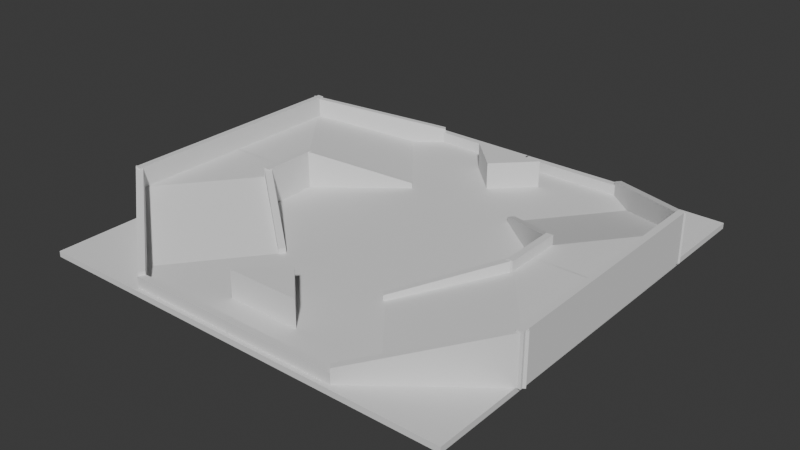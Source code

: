 # Source: test_stage.blend  (saved by Blender 4.5.87; exported with 4.5.12 LTS)
import bpy
from mathutils import Matrix  # noqa: F401  (used for matrix-valued properties, if any)

bpy.ops.wm.read_factory_settings(use_empty=True)
scene = bpy.context.scene
scene.name = 'Scene'

# ---- collections
col_collection = bpy.data.collections.new('Collection'); scene.collection.children.link(col_collection)

# ---- world
world_world = bpy.data.worlds.new('World'); scene.world = world_world
world_world.use_nodes = True; world_world.node_tree.nodes.clear()
_N = world_world.node_tree.nodes; _L = world_world.node_tree.links
n0 = _N.new('ShaderNodeOutputWorld'); n0.name = 'World Output'; n0.location = (200, 100)
n1 = _N.new('ShaderNodeBackground'); n1.name = 'Background'; n1.location = (-200, 100)
n1.inputs[0].default_value = (0.05088, 0.05088, 0.05088, 1.0)
_L.new(n1.outputs[0], n0.inputs[0])
n0.is_active_output = True
world_world.color = (0.05088, 0.05088, 0.05088)
world_world.sun_shadow_jitter_overblur = 0.0

# ---- meshes
me_cube_002 = bpy.data.meshes.new('Cube.002')
me_cube_002.from_pydata([(-1.0, -1.0, -1.0), (-1.0, -1.0, 1.0), (-1.0, 1.0, -1.0), (-1.0, 1.0, 1.0), (1.0, -1.0, -1.0), (1.0, -1.0, 1.0), (1.0, 1.0, -1.0), (1.0, 1.0, 1.0)], [], [(0, 1, 3, 2), (2, 3, 7, 6), (6, 7, 5, 4), (4, 5, 1, 0), (2, 6, 4, 0), (7, 3, 1, 5)])
_uv = me_cube_002.uv_layers.new(name='UVMap')
_uv.uv.foreach_set('vector', [0.375, 0.0, 0.625, 0.0, 0.625, 0.25, 0.375, 0.25, 0.375, 0.25, 0.625, 0.25, 0.625, 0.5, 0.375, 0.5, 0.375, 0.5, 0.625, 0.5, 0.625, 0.75, 0.375, 0.75, 0.375, 0.75, 0.625, 0.75, 0.625, 1.0, 0.375, 1.0, 0.125, 0.5, 0.375, 0.5, 0.375, 0.75, 0.125, 0.75, 0.625, 0.5, 0.875, 0.5, 0.875, 0.75, 0.625, 0.75])
me_cube_002.update()
me_cube_003 = bpy.data.meshes.new('Cube.003')
me_cube_003.from_pydata([(-0.9865, -0.3993, -1.0), (-0.9865, -0.3993, 0.9967), (1.0, -1.65, -1.0), (1.0, -1.65, 1.0), (-3.246, -1.296, -1.0), (-1.259, -2.547, -1.0), (-0.9903, 0.0006745, -1.0), (-0.9903, 0.0006746, 0.9967), (1.006, 0.005489, -1.0), (1.006, 0.005489, 1.0), (-0.9865, 0.3993, -1.0), (-0.9865, 0.3993, 0.9967), (1.0, 1.65, -1.0), (1.0, 1.65, 1.0), (-3.246, 1.296, -1.0), (-1.259, 2.547, -1.0), (-0.9903, -0.0006745, -1.0), (-0.9903, -0.0006746, 0.9967), (1.006, -0.005489, -1.0), (1.006, -0.005489, 1.0)], [], [(3, 1, 4, 5), (8, 9, 3, 2), (1, 0, 4), (6, 8, 2, 0), (9, 7, 1, 3), (0, 2, 5, 4), (2, 3, 5), (0, 1, 7, 6), (13, 15, 14, 11), (18, 12, 13, 19), (11, 14, 10), (16, 10, 12, 18), (19, 13, 11, 17), (10, 14, 15, 12), (12, 15, 13), (10, 16, 17, 11)])
_uv = me_cube_003.uv_layers.new(name='UVMap')
_uv.uv.foreach_set('vector', [0.625, 0.75, 0.875, 0.75, 0.8755, 0.75, 0.375, 0.75, 0.375, 0.6045, 0.625, 0.6045, 0.625, 0.75, 0.375, 0.75, 0.625, 0.0, 0.375, 0.0, 0.375, 0.0, 0.125, 0.625, 0.375, 0.6045, 0.375, 0.75, 0.125, 0.75, 0.625, 0.6045, 0.875, 0.625, 0.875, 0.75, 0.625, 0.75, 0.125, 0.75, 0.375, 0.75, 0.375, 0.75, 0.125, 0.75, 0.375, 0.75, 0.625, 0.75, 0.375, 0.75, 0.375, 0.0, 0.625, 0.0, 0.625, 0.125, 0.375, 0.125, 0.625, 0.75, 0.375, 0.75, 0.8755, 0.75, 0.875, 0.75, 0.375, 0.6045, 0.375, 0.75, 0.625, 0.75, 0.625, 0.6045, 0.625, 0.0, 0.375, 0.0, 0.375, 0.0, 0.125, 0.625, 0.125, 0.75, 0.375, 0.75, 0.375, 0.6045, 0.625, 0.6045, 0.625, 0.75, 0.875, 0.75, 0.875, 0.625, 0.125, 0.75, 0.125, 0.75, 0.375, 0.75, 0.375, 0.75, 0.375, 0.75, 0.375, 0.75, 0.625, 0.75, 0.375, 0.0, 0.375, 0.125, 0.625, 0.125, 0.625, 0.0])
me_cube_003.update()
me_cube_006 = bpy.data.meshes.new('Cube.006')
me_cube_006.from_pydata([(-0.9865, -0.3993, -1.0), (-0.9865, -0.3993, 0.9967), (1.0, -1.65, -1.0), (1.0, -1.65, 1.0), (-3.246, -1.296, -1.0), (-1.259, -2.547, -1.0), (-0.9903, 0.0006745, -1.0), (-0.9903, 0.0006746, 0.9967), (1.006, 0.005489, -1.0), (1.006, 0.005489, 1.0), (-0.9865, 0.3993, -1.0), (-0.9865, 0.3993, 0.9967), (1.0, 1.65, -1.0), (1.0, 1.65, 1.0), (-3.246, 1.296, -1.0), (-1.259, 2.547, -1.0), (-0.9903, -0.0006745, -1.0), (-0.9903, -0.0006746, 0.9967), (1.006, -0.005489, -1.0), (1.006, -0.005489, 1.0)], [], [(3, 1, 4, 5), (8, 9, 3, 2), (1, 0, 4), (6, 8, 2, 0), (9, 7, 1, 3), (0, 2, 5, 4), (2, 3, 5), (0, 1, 7, 6), (13, 15, 14, 11), (18, 12, 13, 19), (11, 14, 10), (16, 10, 12, 18), (19, 13, 11, 17), (10, 14, 15, 12), (12, 15, 13), (10, 16, 17, 11)])
_uv = me_cube_006.uv_layers.new(name='UVMap')
_uv.uv.foreach_set('vector', [0.625, 0.75, 0.875, 0.75, 0.8755, 0.75, 0.375, 0.75, 0.375, 0.6045, 0.625, 0.6045, 0.625, 0.75, 0.375, 0.75, 0.625, 0.0, 0.375, 0.0, 0.375, 0.0, 0.125, 0.625, 0.375, 0.6045, 0.375, 0.75, 0.125, 0.75, 0.625, 0.6045, 0.875, 0.625, 0.875, 0.75, 0.625, 0.75, 0.125, 0.75, 0.375, 0.75, 0.375, 0.75, 0.125, 0.75, 0.375, 0.75, 0.625, 0.75, 0.375, 0.75, 0.375, 0.0, 0.625, 0.0, 0.625, 0.125, 0.375, 0.125, 0.625, 0.75, 0.375, 0.75, 0.8755, 0.75, 0.875, 0.75, 0.375, 0.6045, 0.375, 0.75, 0.625, 0.75, 0.625, 0.6045, 0.625, 0.0, 0.375, 0.0, 0.375, 0.0, 0.125, 0.625, 0.125, 0.75, 0.375, 0.75, 0.375, 0.6045, 0.625, 0.6045, 0.625, 0.75, 0.875, 0.75, 0.875, 0.625, 0.125, 0.75, 0.125, 0.75, 0.375, 0.75, 0.375, 0.75, 0.375, 0.75, 0.375, 0.75, 0.625, 0.75, 0.375, 0.0, 0.375, 0.125, 0.625, 0.125, 0.625, 0.0])
me_cube_006.update()
me_cube_015 = bpy.data.meshes.new('Cube.015')
me_cube_015.from_pydata([(0.2561, 72.64, -0.5138), (0.2561, 72.64, 3.339), (0.2604, 70.33, -0.5138), (0.2604, 70.33, 3.339), (-37.88, 72.66, -0.5138), (-37.88, 72.66, 3.339), (-37.88, 70.35, -0.5138), (-37.88, 70.35, 3.339), (-76.76, -41.82, -0.5138), (-76.76, -41.82, 16.7), (-75.29, -40.03, -0.5138), (-75.29, -40.03, 16.7), (-38.44, -73.18, -0.5138), (-38.44, -73.18, 4.616), (-36.97, -71.38, -0.5138), (-36.97, -71.38, 4.616), (-0.1056, -71.19, -0.5138), (-0.1056, -71.19, 3.339), (-0.1013, -73.5, -0.5138), (-0.1013, -73.5, 3.339), (-38.24, -71.18, -0.5138), (-38.24, -71.18, 3.339), (-38.24, -73.49, -0.5138), (-38.24, -73.49, 3.339), (-76.2, 43.6, -0.5138), (-76.2, 43.6, 16.7), (-73.88, 43.58, -0.5138), (-73.88, 43.58, 16.7), (-76.34, -42.21, -0.5138), (-76.34, -42.21, 16.7), (-74.02, -42.23, -0.5138), (-74.02, -42.23, 16.7), (-50.3, 10.24, -0.5138), (-50.3, 10.24, 12.87), (-47.98, 10.27, -0.5138), (-47.98, 10.27, 12.87), (-49.99, -10.48, -0.5138), (-49.99, -10.48, 12.87), (-47.68, -10.45, -0.5138), (-47.68, -10.45, 12.87), (-21.46, 32.52, -0.5138), (-21.46, 32.52, 1.345), (-20.03, 30.69, -0.5138), (-20.03, 30.69, 1.345), (-49.48, 10.31, -0.5138), (-49.48, 10.31, 12.87), (-48.06, 8.49, -0.5138), (-48.06, 8.49, 12.87), (-75.51, 40.41, -0.5138), (-75.51, 40.41, 16.7), (-76.93, 42.24, -0.5138), (-76.93, 42.24, 16.7), (-36.41, 70.79, -0.5138), (-36.41, 70.79, 4.616), (-37.83, 72.61, -0.5138), (-37.83, 72.61, 4.616), (-20.04, -30.87, -0.5138), (-20.04, -30.87, 1.345), (-21.48, -32.68, -0.5138), (-21.48, -32.68, 1.345), (-48.15, -8.771, -0.5138), (-48.15, -8.771, 12.87), (-49.6, -10.58, -0.5138), (-49.6, -10.58, 12.87), (76.54, 41.28, -0.5138), (76.54, 41.28, 16.7), (75.08, 39.48, -0.5138), (75.08, 39.48, 16.7), (38.05, 72.43, -0.5138), (38.05, 72.43, 4.616), (36.6, 70.63, -0.5138), (36.6, 70.63, 4.616), (-0.2688, 70.24, -0.5138), (-0.2688, 70.24, 3.339), (-0.2856, 72.55, -0.5138), (-0.2856, 72.55, 3.339), (37.87, 70.43, -0.5138), (37.87, 70.43, 3.339), (37.85, 72.74, -0.5138), (37.85, 72.74, 3.339), (76.44, -44.14, -0.5138), (76.44, -44.14, 16.7), (74.13, -44.14, -0.5138), (74.13, -44.14, 16.7), (76.12, 41.67, -0.5138), (76.12, 41.67, 16.7), (73.8, 41.67, -0.5138), (73.8, 41.67, 16.7), (50.2, -10.45, -0.5138), (50.2, -10.45, 12.87), (47.89, -10.46, -0.5138), (47.89, -10.46, 12.87), (50.1, 10.27, -0.5138), (50.1, 10.27, 12.87), (47.79, 10.26, -0.5138), (47.79, 10.26, 12.87), (21.64, -33.36, -0.5138), (21.64, -33.36, 1.345), (20.21, -31.54, -0.5138), (20.21, -31.54, 1.345), (49.55, -11.0, -0.5138), (49.55, -11.0, 12.87), (48.11, -9.184, -0.5138), (48.11, -9.184, 12.87), (75.74, -40.96, -0.5138), (75.74, -40.96, 16.7), (77.17, -42.78, -0.5138), (77.17, -42.78, 16.7), (36.8, -71.54, -0.5138), (36.8, -71.54, 4.616), (38.23, -73.36, -0.5138), (38.23, -73.36, 4.616), (20.28, 30.64, -0.5138), (20.28, 30.64, 1.345), (21.73, 32.44, -0.5138), (21.73, 32.44, 1.345), (48.32, 8.449, -0.5138), (48.32, 8.449, 12.87), (49.77, 10.25, -0.5138), (49.77, 10.25, 12.87), (0.1441, -73.6, -0.5138), (0.1441, -73.6, 3.339), (0.1274, -71.28, -0.5138), (0.1274, -71.28, 3.339), (38.28, -73.41, -0.5138), (38.28, -73.41, 3.339), (38.26, -71.09, -0.5138), (38.26, -71.09, 3.339)], [], [(0, 1, 3, 2), (2, 3, 7, 6), (6, 7, 5, 4), (4, 5, 1, 0), (2, 6, 4, 0), (7, 3, 1, 5), (8, 9, 11, 10), (10, 11, 15, 14), (14, 15, 13, 12), (12, 13, 9, 8), (10, 14, 12, 8), (15, 11, 9, 13), (16, 17, 19, 18), (18, 19, 23, 22), (22, 23, 21, 20), (20, 21, 17, 16), (18, 22, 20, 16), (23, 19, 17, 21), (24, 25, 27, 26), (26, 27, 31, 30), (30, 31, 29, 28), (28, 29, 25, 24), (26, 30, 28, 24), (31, 27, 25, 29), (32, 33, 35, 34), (34, 35, 39, 38), (38, 39, 37, 36), (36, 37, 33, 32), (34, 38, 36, 32), (39, 35, 33, 37), (40, 41, 43, 42), (42, 43, 47, 46), (46, 47, 45, 44), (44, 45, 41, 40), (42, 46, 44, 40), (47, 43, 41, 45), (48, 49, 51, 50), (50, 51, 55, 54), (54, 55, 53, 52), (52, 53, 49, 48), (50, 54, 52, 48), (55, 51, 49, 53), (56, 57, 59, 58), (58, 59, 63, 62), (62, 63, 61, 60), (60, 61, 57, 56), (58, 62, 60, 56), (63, 59, 57, 61), (64, 65, 67, 66), (66, 67, 71, 70), (70, 71, 69, 68), (68, 69, 65, 64), (66, 70, 68, 64), (71, 67, 65, 69), (72, 73, 75, 74), (74, 75, 79, 78), (78, 79, 77, 76), (76, 77, 73, 72), (74, 78, 76, 72), (79, 75, 73, 77), (80, 81, 83, 82), (82, 83, 87, 86), (86, 87, 85, 84), (84, 85, 81, 80), (82, 86, 84, 80), (87, 83, 81, 85), (88, 89, 91, 90), (90, 91, 95, 94), (94, 95, 93, 92), (92, 93, 89, 88), (90, 94, 92, 88), (95, 91, 89, 93), (96, 97, 99, 98), (98, 99, 103, 102), (102, 103, 101, 100), (100, 101, 97, 96), (98, 102, 100, 96), (103, 99, 97, 101), (104, 105, 107, 106), (106, 107, 111, 110), (110, 111, 109, 108), (108, 109, 105, 104), (106, 110, 108, 104), (111, 107, 105, 109), (112, 113, 115, 114), (114, 115, 119, 118), (118, 119, 117, 116), (116, 117, 113, 112), (114, 118, 116, 112), (119, 115, 113, 117), (120, 121, 123, 122), (122, 123, 127, 126), (126, 127, 125, 124), (124, 125, 121, 120), (122, 126, 124, 120), (127, 123, 121, 125)])
_uv = me_cube_015.uv_layers.new(name='UVMap')
_uv.uv.foreach_set('vector', [0.375, 0.0, 0.625, 0.0, 0.625, 0.25, 0.375, 0.25, 0.375, 0.25, 0.625, 0.25, 0.625, 0.5, 0.375, 0.5, 0.375, 0.5, 0.625, 0.5, 0.625, 0.75, 0.375, 0.75, 0.375, 0.75, 0.625, 0.75, 0.625, 1.0, 0.375, 1.0, 0.125, 0.5, 0.375, 0.5, 0.375, 0.75, 0.125, 0.75, 0.625, 0.5, 0.875, 0.5, 0.875, 0.75, 0.625, 0.75, 0.375, 0.0, 0.625, 0.0, 0.625, 0.25, 0.375, 0.25, 0.375, 0.25, 0.625, 0.25, 0.625, 0.5, 0.375, 0.5, 0.375, 0.5, 0.625, 0.5, 0.625, 0.75, 0.375, 0.75, 0.375, 0.75, 0.625, 0.75, 0.625, 1.0, 0.375, 1.0, 0.125, 0.5, 0.375, 0.5, 0.375, 0.75, 0.125, 0.75, 0.625, 0.5, 0.875, 0.5, 0.875, 0.75, 0.625, 0.75, 0.375, 0.0, 0.625, 0.0, 0.625, 0.25, 0.375, 0.25, 0.375, 0.25, 0.625, 0.25, 0.625, 0.5, 0.375, 0.5, 0.375, 0.5, 0.625, 0.5, 0.625, 0.75, 0.375, 0.75, 0.375, 0.75, 0.625, 0.75, 0.625, 1.0, 0.375, 1.0, 0.125, 0.5, 0.375, 0.5, 0.375, 0.75, 0.125, 0.75, 0.625, 0.5, 0.875, 0.5, 0.875, 0.75, 0.625, 0.75, 0.375, 0.0, 0.625, 0.0, 0.625, 0.25, 0.375, 0.25, 0.375, 0.25, 0.625, 0.25, 0.625, 0.5, 0.375, 0.5, 0.375, 0.5, 0.625, 0.5, 0.625, 0.75, 0.375, 0.75, 0.375, 0.75, 0.625, 0.75, 0.625, 1.0, 0.375, 1.0, 0.125, 0.5, 0.375, 0.5, 0.375, 0.75, 0.125, 0.75, 0.625, 0.5, 0.875, 0.5, 0.875, 0.75, 0.625, 0.75, 0.375, 0.0, 0.625, 0.0, 0.625, 0.25, 0.375, 0.25, 0.375, 0.25, 0.625, 0.25, 0.625, 0.5, 0.375, 0.5, 0.375, 0.5, 0.625, 0.5, 0.625, 0.75, 0.375, 0.75, 0.375, 0.75, 0.625, 0.75, 0.625, 1.0, 0.375, 1.0, 0.125, 0.5, 0.375, 0.5, 0.375, 0.75, 0.125, 0.75, 0.625, 0.5, 0.875, 0.5, 0.875, 0.75, 0.625, 0.75, 0.375, 0.0, 0.625, 0.0, 0.625, 0.25, 0.375, 0.25, 0.375, 0.25, 0.625, 0.25, 0.625, 0.5, 0.375, 0.5, 0.375, 0.5, 0.625, 0.5, 0.625, 0.75, 0.375, 0.75, 0.375, 0.75, 0.625, 0.75, 0.625, 1.0, 0.375, 1.0, 0.125, 0.5, 0.375, 0.5, 0.375, 0.75, 0.125, 0.75, 0.625, 0.5, 0.875, 0.5, 0.875, 0.75, 0.625, 0.75, 0.375, 0.0, 0.625, 0.0, 0.625, 0.25, 0.375, 0.25, 0.375, 0.25, 0.625, 0.25, 0.625, 0.5, 0.375, 0.5, 0.375, 0.5, 0.625, 0.5, 0.625, 0.75, 0.375, 0.75, 0.375, 0.75, 0.625, 0.75, 0.625, 1.0, 0.375, 1.0, 0.125, 0.5, 0.375, 0.5, 0.375, 0.75, 0.125, 0.75, 0.625, 0.5, 0.875, 0.5, 0.875, 0.75, 0.625, 0.75, 0.375, 0.0, 0.625, 0.0, 0.625, 0.25, 0.375, 0.25, 0.375, 0.25, 0.625, 0.25, 0.625, 0.5, 0.375, 0.5, 0.375, 0.5, 0.625, 0.5, 0.625, 0.75, 0.375, 0.75, 0.375, 0.75, 0.625, 0.75, 0.625, 1.0, 0.375, 1.0, 0.125, 0.5, 0.375, 0.5, 0.375, 0.75, 0.125, 0.75, 0.625, 0.5, 0.875, 0.5, 0.875, 0.75, 0.625, 0.75, 0.375, 0.0, 0.625, 0.0, 0.625, 0.25, 0.375, 0.25, 0.375, 0.25, 0.625, 0.25, 0.625, 0.5, 0.375, 0.5, 0.375, 0.5, 0.625, 0.5, 0.625, 0.75, 0.375, 0.75, 0.375, 0.75, 0.625, 0.75, 0.625, 1.0, 0.375, 1.0, 0.125, 0.5, 0.375, 0.5, 0.375, 0.75, 0.125, 0.75, 0.625, 0.5, 0.875, 0.5, 0.875, 0.75, 0.625, 0.75, 0.375, 0.0, 0.625, 0.0, 0.625, 0.25, 0.375, 0.25, 0.375, 0.25, 0.625, 0.25, 0.625, 0.5, 0.375, 0.5, 0.375, 0.5, 0.625, 0.5, 0.625, 0.75, 0.375, 0.75, 0.375, 0.75, 0.625, 0.75, 0.625, 1.0, 0.375, 1.0, 0.125, 0.5, 0.375, 0.5, 0.375, 0.75, 0.125, 0.75, 0.625, 0.5, 0.875, 0.5, 0.875, 0.75, 0.625, 0.75, 0.375, 0.0, 0.625, 0.0, 0.625, 0.25, 0.375, 0.25, 0.375, 0.25, 0.625, 0.25, 0.625, 0.5, 0.375, 0.5, 0.375, 0.5, 0.625, 0.5, 0.625, 0.75, 0.375, 0.75, 0.375, 0.75, 0.625, 0.75, 0.625, 1.0, 0.375, 1.0, 0.125, 0.5, 0.375, 0.5, 0.375, 0.75, 0.125, 0.75, 0.625, 0.5, 0.875, 0.5, 0.875, 0.75, 0.625, 0.75, 0.375, 0.0, 0.625, 0.0, 0.625, 0.25, 0.375, 0.25, 0.375, 0.25, 0.625, 0.25, 0.625, 0.5, 0.375, 0.5, 0.375, 0.5, 0.625, 0.5, 0.625, 0.75, 0.375, 0.75, 0.375, 0.75, 0.625, 0.75, 0.625, 1.0, 0.375, 1.0, 0.125, 0.5, 0.375, 0.5, 0.375, 0.75, 0.125, 0.75, 0.625, 0.5, 0.875, 0.5, 0.875, 0.75, 0.625, 0.75, 0.375, 0.0, 0.625, 0.0, 0.625, 0.25, 0.375, 0.25, 0.375, 0.25, 0.625, 0.25, 0.625, 0.5, 0.375, 0.5, 0.375, 0.5, 0.625, 0.5, 0.625, 0.75, 0.375, 0.75, 0.375, 0.75, 0.625, 0.75, 0.625, 1.0, 0.375, 1.0, 0.125, 0.5, 0.375, 0.5, 0.375, 0.75, 0.125, 0.75, 0.625, 0.5, 0.875, 0.5, 0.875, 0.75, 0.625, 0.75, 0.375, 0.0, 0.625, 0.0, 0.625, 0.25, 0.375, 0.25, 0.375, 0.25, 0.625, 0.25, 0.625, 0.5, 0.375, 0.5, 0.375, 0.5, 0.625, 0.5, 0.625, 0.75, 0.375, 0.75, 0.375, 0.75, 0.625, 0.75, 0.625, 1.0, 0.375, 1.0, 0.125, 0.5, 0.375, 0.5, 0.375, 0.75, 0.125, 0.75, 0.625, 0.5, 0.875, 0.5, 0.875, 0.75, 0.625, 0.75, 0.375, 0.0, 0.625, 0.0, 0.625, 0.25, 0.375, 0.25, 0.375, 0.25, 0.625, 0.25, 0.625, 0.5, 0.375, 0.5, 0.375, 0.5, 0.625, 0.5, 0.625, 0.75, 0.375, 0.75, 0.375, 0.75, 0.625, 0.75, 0.625, 1.0, 0.375, 1.0, 0.125, 0.5, 0.375, 0.5, 0.375, 0.75, 0.125, 0.75, 0.625, 0.5, 0.875, 0.5, 0.875, 0.75, 0.625, 0.75, 0.375, 0.0, 0.625, 0.0, 0.625, 0.25, 0.375, 0.25, 0.375, 0.25, 0.625, 0.25, 0.625, 0.5, 0.375, 0.5, 0.375, 0.5, 0.625, 0.5, 0.625, 0.75, 0.375, 0.75, 0.375, 0.75, 0.625, 0.75, 0.625, 1.0, 0.375, 1.0, 0.125, 0.5, 0.375, 0.5, 0.375, 0.75, 0.125, 0.75, 0.625, 0.5, 0.875, 0.5, 0.875, 0.75, 0.625, 0.75])
me_cube_015.materials.append(None)
me_cube_015.update()
me_cube_024 = bpy.data.meshes.new('Cube.024')
me_cube_024.from_pydata([(-1.0, -1.0, -1.0), (-1.0, -1.0, 1.0), (-1.0, 1.0, -1.0), (-1.0, 1.0, 1.0), (0.006196, -0.006196, -1.0), (0.006196, -0.006196, 1.0), (1.0, 1.0, -1.0), (1.0, 1.0, 1.0), (-8.283, 10.28, -1.0), (-8.283, 10.28, 1.0), (-8.278, 8.283, -1.0), (-8.278, 8.283, 1.0), (-9.287, 9.287, -1.0), (-9.287, 9.287, 1.0), (-10.28, 8.278, -1.0), (-10.28, 8.278, 1.0)], [], [(0, 1, 3, 2), (2, 3, 7, 6), (6, 7, 5, 4), (4, 5, 1, 0), (2, 6, 4, 0), (7, 3, 1, 5), (8, 9, 11, 10), (10, 11, 15, 14), (14, 15, 13, 12), (12, 13, 9, 8), (10, 14, 12, 8), (15, 11, 9, 13)])
_uv = me_cube_024.uv_layers.new(name='UVMap')
_uv.uv.foreach_set('vector', [0.375, 0.0, 0.625, 0.0, 0.625, 0.25, 0.375, 0.25, 0.375, 0.25, 0.625, 0.25, 0.625, 0.5, 0.375, 0.5, 0.375, 0.5, 0.625, 0.5, 0.625, 0.75, 0.375, 0.75, 0.375, 0.75, 0.625, 0.75, 0.625, 1.0, 0.375, 1.0, 0.125, 0.5, 0.375, 0.5, 0.375, 0.75, 0.125, 0.75, 0.625, 0.5, 0.875, 0.5, 0.875, 0.75, 0.625, 0.75, 0.375, 0.0, 0.625, 0.0, 0.625, 0.25, 0.375, 0.25, 0.375, 0.25, 0.625, 0.25, 0.625, 0.5, 0.375, 0.5, 0.375, 0.5, 0.625, 0.5, 0.625, 0.75, 0.375, 0.75, 0.375, 0.75, 0.625, 0.75, 0.625, 1.0, 0.375, 1.0, 0.125, 0.5, 0.375, 0.5, 0.375, 0.75, 0.125, 0.75, 0.625, 0.5, 0.875, 0.5, 0.875, 0.75, 0.625, 0.75])
me_cube_024.update()

# ---- objects
ob_floor__col = bpy.data.objects.new('floor -col', me_cube_002)
ob_ramp1__col = bpy.data.objects.new('ramp1 -col', me_cube_003)
ob_ramp2__col = bpy.data.objects.new('ramp2 -col', me_cube_006)
ob_wall__col = bpy.data.objects.new('wall -col', me_cube_015)
ob_triangle__col = bpy.data.objects.new('triangle -col', me_cube_024)

# ---- transforms, parenting, visibility, modifiers, constraints
ob_floor__col.location = (0.0, 0.0, -1.446)
ob_floor__col.scale = (75.0, 75.0, 1.0)
ob_ramp1__col.location = (62.43, 0.0, 4.556)
ob_ramp1__col.scale = (12.5, 25.0, 5.0)
ob_ramp2__col.location = (-62.04, 0.0, 4.556)
ob_ramp2__col.rotation_euler = (0.0, -0.0, -3.142)
ob_ramp2__col.scale = (12.5, 25.0, 5.0)
ob_wall__col.location = (0.0, 0.0, 0.0)
ob_triangle__col.location = (0.1573, -60.0, 0.0)
ob_triangle__col.rotation_euler = (0.0, -0.0, -0.7854)
ob_triangle__col.scale = (9.121, 9.121, 9.121)

# ---- collection membership
col_collection.objects.link(ob_floor__col)
col_collection.objects.link(ob_ramp1__col)
col_collection.objects.link(ob_ramp2__col)
col_collection.objects.link(ob_wall__col)
col_collection.objects.link(ob_triangle__col)

# ---- scene / render settings (as saved in the file)
scene.frame_start = 1; scene.frame_end = 250; scene.frame_set(1)
scene.render.engine = 'BLENDER_EEVEE_NEXT'
bpy.context.view_layer.update()

# ---- added for rendering (the .blend has no active camera and no usable light): camera, sun
cam_auto = bpy.data.cameras.new('AutoCamera')
cam_auto.lens = 50.0
cam_auto.sensor_width = 36.0
cam_auto.clip_end = 3516.95
ob_auto_camera = bpy.data.objects.new('AutoCamera', cam_auto)
scene.collection.objects.link(ob_auto_camera)
ob_auto_camera.location = (200.515, -240.477, 164.107)
ob_auto_camera.rotation_euler = (1.09748, -7.21219e-08, 0.694738)
scene.camera = ob_auto_camera
light_auto_sun = bpy.data.lights.new('AutoSun', 'SUN')
light_auto_sun.energy = 3.0
light_auto_sun.angle = 0.0523599
ob_auto_sun = bpy.data.objects.new('AutoSun', light_auto_sun)
scene.collection.objects.link(ob_auto_sun)
ob_auto_sun.rotation_euler = (0.872665, 0.174533, 0.523599)
bpy.context.view_layer.update()
